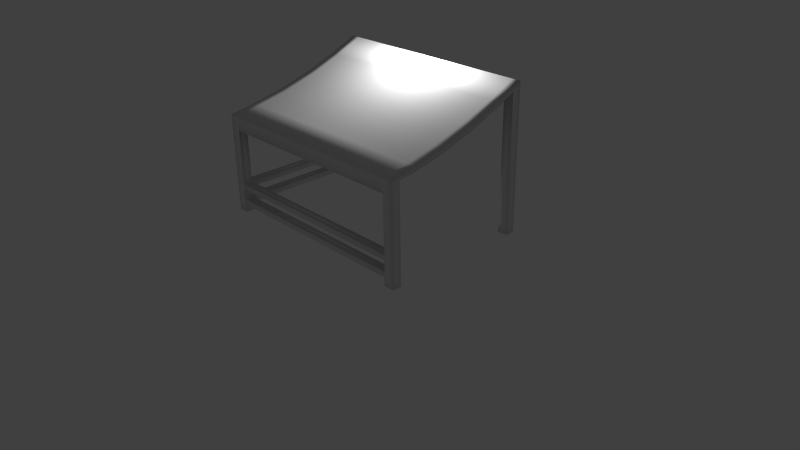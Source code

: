# Source: Cafe.blend  (saved by Blender 2.71.0; exported with 4.5.12 LTS)
import bpy
from mathutils import Matrix  # noqa: F401  (used for matrix-valued properties, if any)

bpy.ops.wm.read_factory_settings(use_empty=True)
scene = bpy.context.scene
scene.name = 'Scene'

# ---- collections
col_collection_1 = bpy.data.collections.new('Collection 1'); scene.collection.children.link(col_collection_1)

# ---- materials (node trees are filled in below, after node groups)
mat_cafe_base = bpy.data.materials.new('Cafe Base')
mat_cafe_base.alpha_threshold = 0.0
mat_cafe_base.use_transparent_shadow = False
mat_cafe_base.roughness = 0.5
mat_cafe_base.line_color = (0.0, 0.0, 0.0, 1.0)
mat_cafe_cloth = bpy.data.materials.new('Cafe Cloth')
mat_cafe_cloth.alpha_threshold = 0.0
mat_cafe_cloth.use_transparent_shadow = False
mat_cafe_cloth.roughness = 0.5
mat_cafe_cloth.line_color = (0.0, 0.0, 0.0, 1.0)

# ---- material node trees

# ---- world
world_world = bpy.data.worlds.new('World'); scene.world = world_world
world_world.color = (0.05088, 0.05088, 0.05088)
world_world.use_sun_shadow = False
world_world.sun_shadow_jitter_overblur = 0.0
world_world.cycles.sampling_method = 'MANUAL'
world_world.cycles.sample_map_resolution = 256

# ---- cameras
cam_camera = bpy.data.cameras.new('Camera')
cam_camera.clip_end = 100.0
cam_camera.lens = 35.0
cam_camera.sensor_width = 32.0
cam_camera.sensor_height = 18.0
cam_camera.ortho_scale = 7.314
cam_camera.dof.focus_distance = 0.0
cam_camera.dof.aperture_fstop = 128.0

# ---- lights
light_lamp = bpy.data.lights.new('Lamp', 'POINT')
light_lamp.transmission_factor = 0.0
light_lamp.cutoff_distance = 30.0
light_lamp.energy = 100.0
light_lamp.shadow_buffer_clip_start = 1.001
light_lamp.shadow_soft_size = 0.1
light_lamp.shadow_maximum_resolution = 0.006
light_lamp.use_absolute_resolution = True
light_lamp.cycles.use_multiple_importance_sampling = False

# ---- meshes
me_cube = bpy.data.meshes.new('Cube')
me_cube.from_pydata([(1.449, 1.0, -1.0), (1.449, -1.0, -1.548), (-1.449, -1.0, -1.548), (-1.449, 1.0, -1.0), (1.449, 1.0, -0.8998), (1.449, -1.0, -1.512), (-1.449, -1.0, -1.512), (-1.449, 1.0, -0.8998), (1.449, 0.8797, -1.0), (1.449, -0.8797, -1.548), (1.319, 1.0, -1.0), (-1.319, 1.0, -1.0), (1.319, -1.0, -1.548), (-1.319, -1.0, -1.548), (-1.449, -0.8797, -1.548), (-1.449, 0.8797, -1.0), (1.319, 0.8797, -1.0), (-1.319, 0.8797, -1.0), (1.319, -0.8797, -1.548), (-1.319, -0.8797, -1.548), (1.449, 1.0, -2.806), (1.449, -1.0, -2.806), (-1.449, -1.0, -2.806), (-1.449, 1.0, -2.806), (1.449, 0.8797, -2.806), (1.449, -0.8797, -2.806), (1.319, 1.0, -2.806), (-1.319, 1.0, -2.806), (1.319, -1.0, -2.806), (-1.319, -1.0, -2.806), (-1.449, -0.8797, -2.806), (-1.449, 0.8797, -2.806), (1.319, 0.8797, -2.806), (-1.319, 0.8797, -2.806), (1.319, -0.8797, -2.806), (-1.319, -0.8797, -2.806), (1.449, 0.6283, -1.065), (1.449, -0.6547, -1.454), (1.449, 0.2264, -1.22), (1.449, -0.2432, -1.362), (-1.449, -0.6547, -1.454), (-1.449, 0.6283, -1.065), (-1.449, -0.2432, -1.362), (-1.449, 0.2264, -1.22), (1.449, -0.6547, -1.513), (1.449, 0.6283, -1.118), (1.449, -0.2432, -1.424), (1.449, 0.2264, -1.279), (-1.449, 0.6283, -1.118), (-1.449, -0.6547, -1.513), (-1.449, 0.2264, -1.279), (-1.449, -0.2432, -1.424), (1.319, 0.6283, -1.118), (1.319, -0.6547, -1.513), (1.319, 0.2264, -1.279), (1.319, -0.2432, -1.424), (-1.319, -0.6547, -1.513), (-1.319, 0.6283, -1.118), (-1.319, -0.2432, -1.424), (-1.319, 0.2264, -1.279), (1.319, -1.0, -1.696), (-1.319, -1.0, -1.696), (1.319, -0.8797, -1.696), (-1.319, -0.8797, -1.696), (1.449, -1.0, -2.415), (1.449, -1.0, -2.698), (1.449, -1.0, -2.483), (1.449, -1.0, -2.629), (1.319, -1.0, -2.698), (1.319, -1.0, -2.415), (1.319, -1.0, -2.629), (1.319, -1.0, -2.483), (1.319, -0.8797, -2.698), (1.319, -0.8797, -2.415), (1.319, -0.8797, -2.629), (1.319, -0.8797, -2.483), (1.449, -0.8797, -2.698), (1.449, -0.8797, -2.415), (1.449, -0.8797, -2.629), (1.449, -0.8797, -2.483), (-1.319, -0.8797, -2.415), (-1.319, -0.8797, -2.698), (-1.319, -0.8797, -2.483), (-1.319, -0.8797, -2.629), (-1.319, -1.0, -2.698), (-1.319, -1.0, -2.415), (-1.319, -1.0, -2.629), (-1.319, -1.0, -2.483), (-1.449, -1.0, -2.415), (-1.449, -1.0, -2.698), (-1.449, -1.0, -2.483), (-1.449, -1.0, -2.629), (-1.449, -0.8797, -2.698), (-1.449, -0.8797, -2.415), (-1.449, -0.8797, -2.629), (-1.449, -0.8797, -2.483), (-1.319, 0.8797, -2.415), (-1.319, 0.8797, -2.698), (-1.319, 0.8797, -2.483), (-1.319, 0.8797, -2.629), (-1.449, 0.8797, -2.415), (-1.449, 0.8797, -2.698), (-1.449, 0.8797, -2.483), (-1.449, 0.8797, -2.629), (-1.449, 1.0, -2.698), (-1.449, 1.0, -2.415), (-1.449, 1.0, -2.629), (-1.449, 1.0, -2.483), (-1.319, 1.0, -2.415), (-1.319, 1.0, -2.698), (-1.319, 1.0, -2.483), (-1.319, 1.0, -2.629), (1.319, 1.0, -2.415), (1.319, 1.0, -2.698), (1.319, 1.0, -2.483), (1.319, 1.0, -2.629), (1.449, 1.0, -2.698), (1.449, 1.0, -2.415), (1.449, 1.0, -2.629), (1.449, 1.0, -2.483), (1.449, 0.8797, -2.698), (1.449, 0.8797, -2.415), (1.449, 0.8797, -2.629), (1.449, 0.8797, -2.483), (1.319, 0.8797, -2.698), (1.319, 0.8797, -2.415), (1.319, 0.8797, -2.629), (1.319, 0.8797, -2.483), (1.329, 1.0, -0.8998), (-1.329, 1.0, -0.8998), (1.329, -1.0, -1.512), (-1.329, -1.0, -1.512), (-1.329, -0.6547, -1.454), (1.329, -0.6547, -1.454), (1.329, -0.2432, -1.362), (-1.329, -0.2432, -1.362), (1.329, 0.2264, -1.22), (-1.329, 0.2264, -1.22), (1.329, 0.6283, -1.065), (-1.329, 0.6283, -1.065)], [], [(3, 11, 108, 105), (8, 4, 36, 45), (2, 6, 14), (1, 5, 130, 131, 6, 2, 13, 12), (44, 9, 18, 53), (4, 0, 10, 11, 3, 7, 129, 128), (17, 15, 100, 96), (53, 18, 19, 56), (14, 19, 80, 93), (10, 16, 17, 11), (8, 45, 52, 16), (16, 52, 57, 17), (11, 17, 96, 108), (13, 19, 63, 61), (35, 29, 22, 30), (27, 33, 31, 23), (20, 24, 32, 26), (25, 21, 28, 34), (9, 1, 64, 77), (97, 101, 31, 33), (2, 14, 93, 88), (16, 10, 112, 125), (10, 0, 117, 112), (8, 16, 125, 121), (81, 84, 29, 35), (18, 9, 77, 73), (113, 116, 20, 26), (19, 13, 85, 80), (65, 68, 28, 21), (132, 40, 6, 131), (56, 19, 14, 49), (17, 57, 48, 15), (14, 6, 40, 49), (15, 7, 3), (7, 15, 48, 41), (0, 4, 8), (129, 7, 41, 139), (9, 5, 1), (133, 37, 39, 134), (134, 39, 38, 136), (136, 38, 36, 138), (56, 49, 51, 58), (58, 51, 50, 59), (59, 50, 48, 57), (44, 53, 55, 46), (46, 55, 54, 47), (47, 54, 52, 45), (53, 56, 58, 55), (55, 58, 59, 54), (54, 59, 57, 52), (41, 48, 50, 43), (43, 50, 51, 42), (42, 51, 49, 40), (37, 44, 46, 39), (39, 46, 47, 38), (38, 47, 45, 36), (5, 9, 44, 37), (62, 60, 61, 63), (18, 12, 60, 62), (19, 18, 62, 63), (12, 13, 61, 60), (76, 65, 21, 25), (68, 72, 34, 28), (72, 76, 25, 34), (12, 18, 73, 69), (89, 92, 30, 22), (92, 81, 35, 30), (84, 89, 22, 29), (13, 2, 88, 85), (101, 104, 23, 31), (109, 97, 33, 27), (15, 3, 105, 100), (104, 109, 27, 23), (124, 113, 26, 32), (116, 120, 24, 20), (120, 124, 32, 24), (0, 8, 121, 117), (68, 65, 67, 70), (70, 67, 66, 71), (71, 66, 64, 69), (72, 68, 70, 74), (74, 70, 71, 75), (75, 71, 69, 73), (76, 72, 74, 78), (78, 74, 75, 79), (79, 75, 73, 77), (65, 76, 78, 67), (67, 78, 79, 66), (66, 79, 77, 64), (92, 89, 91, 94), (94, 91, 90, 95), (95, 90, 88, 93), (84, 81, 83, 86), (86, 83, 82, 87), (87, 82, 80, 85), (89, 84, 86, 91), (91, 86, 87, 90), (90, 87, 85, 88), (81, 92, 94, 83), (83, 94, 95, 82), (82, 95, 93, 80), (104, 101, 103, 106), (106, 103, 102, 107), (107, 102, 100, 105), (101, 97, 99, 103), (103, 99, 98, 102), (102, 98, 96, 100), (97, 109, 111, 99), (99, 111, 110, 98), (98, 110, 108, 96), (109, 104, 106, 111), (111, 106, 107, 110), (110, 107, 105, 108), (116, 113, 115, 118), (118, 115, 114, 119), (119, 114, 112, 117), (120, 116, 118, 122), (122, 118, 119, 123), (123, 119, 117, 121), (124, 120, 122, 126), (126, 122, 123, 127), (127, 123, 121, 125), (113, 124, 126, 115), (115, 126, 127, 114), (114, 127, 125, 112), (1, 12, 69, 64), (75, 82, 80, 73), (81, 83, 74, 72), (81, 72, 68, 84), (82, 75, 71, 87), (85, 69, 73, 80), (83, 86, 70, 74), (86, 84, 68, 70), (71, 69, 85, 87), (80, 82, 98, 96), (99, 83, 81, 97), (95, 102, 98, 82), (92, 101, 97, 81), (94, 83, 99, 103), (80, 96, 100, 93), (95, 93, 100, 102), (94, 103, 101, 92), (37, 133, 130, 5), (133, 132, 131, 130), (4, 128, 138, 36), (128, 129, 139, 138), (40, 132, 135, 42), (132, 133, 134, 135), (42, 135, 137, 43), (135, 134, 136, 137), (43, 137, 139, 41), (137, 136, 138, 139)])
me_cube.polygons.foreach_set('use_smooth', [True] * 152)
me_cube.polygons.foreach_set('material_index', [0, 0, 0, 0, 0, 0, 0, 0, 0, 0, 0, 0, 0, 0, 0, 0, 0, 0, 0, 0, 0, 0, 0, 0, 0, 0, 0, 0, 0, 0, 0, 0, 0, 0, 0, 0, 0, 0, 0, 0, 0, 0, 0, 0, 0, 0, 0, 0, 0, 0, 0, 0, 0, 0, 0, 0, 0, 0, 0, 0, 0, 0, 0, 0, 0, 0, 0, 0, 0, 0, 0, 0, 0, 0, 0, 0, 0, 0, 0, 0, 0, 0, 0, 0, 0, 0, 0, 0, 0, 0, 0, 0, 0, 0, 0, 0, 0, 0, 0, 0, 0, 0, 0, 0, 0, 0, 0, 0, 0, 0, 0, 0, 0, 0, 0, 0, 0, 0, 0, 0, 0, 0, 0, 0, 0, 0, 0, 0, 0, 0, 0, 0, 0, 0, 0, 0, 0, 0, 0, 0, 0, 0, 0, 1, 0, 1, 0, 1, 0, 1, 0, 1])
_uv = me_cube.uv_layers.new(name='UVMap')
_uv.uv.foreach_set('vector', [0.0, 0.0, 0.0, 0.0, 0.0, 0.0, 0.0, 0.0, 0.01965, 0.3837, 0.0, 0.4083, 0.03241, 0.3324, 0.04277, 0.3324, 0.6202, 0.0, 0.6273, 2.434e-08, 0.6202, 0.02457, 0.00704, 1.0, 4.674e-08, 1.0, 4.674e-08, 0.9755, 2.337e-08, 0.4328, 0.0, 0.4083, 0.007039, 0.4083, 0.007039, 0.4348, 0.00704, 0.9735, 0.0, 0.0, 0.0, 0.0, 0.0, 0.0, 0.0, 0.0, 0.0, 0.0, 0.0, 0.0, 0.0, 0.0, 0.0, 0.0, 0.0, 0.0, 0.0, 0.0, 0.0, 0.0, 0.0, 0.0, 0.7473, 0.0, 0.7728, 0.0, 0.7728, 0.2888, 0.7473, 0.2888, 0.0, 0.0, 0.0, 0.0, 0.0, 0.0, 0.0, 0.0, 0.5002, 0.4083, 0.5002, 0.4348, 0.3303, 0.4348, 0.3303, 0.4083, 0.0, 0.0, 0.0, 0.0, 0.0, 0.0, 0.0, 0.0, 0.0, 0.0, 0.0, 0.0, 0.0, 0.0, 0.0, 0.0, 0.0, 0.0, 0.0, 0.0, 0.0, 0.0, 0.0, 0.0, 0.5002, 0.8166, 0.5002, 0.792, 0.7775, 0.792, 0.7775, 0.8166, 0.7709, 0.399, 0.7473, 0.399, 0.7473, 0.3687, 0.7709, 0.3687, 0.0, 0.0, 0.0, 0.0, 0.0, 0.0, 0.0, 0.0, 0.0, 0.0, 0.0, 0.0, 0.0, 0.0, 0.0, 0.0, 0.0, 0.0, 0.0, 0.0, 0.0, 0.0, 0.0, 0.0, 0.0, 0.0, 0.0, 0.0, 0.0, 0.0, 0.0, 0.0, 0.1271, 0.02457, 0.1271, 1.217e-07, 0.2969, 7.301e-08, 0.2969, 0.02457, 0.7473, 0.3467, 0.7728, 0.3467, 0.7728, 0.3687, 0.7473, 0.3687, 0.6202, 0.0, 0.6202, 0.02457, 0.4504, 0.02457, 0.4504, 4.867e-08, 0.8728, 0.3687, 0.8492, 0.3687, 0.8492, 0.07989, 0.8728, 0.07989, 0.0, 0.0, 0.0, 0.0, 0.0, 0.0, 0.0, 0.0, 0.7982, 0.3687, 0.7728, 0.3687, 0.7728, 0.07989, 0.7982, 0.07989, 0.8331, 0.4329, 0.8331, 0.4083, 0.8542, 0.4083, 0.8542, 0.4329, 0.5002, 0.9735, 0.5002, 1.0, 0.3303, 1.0, 0.3303, 0.9735, 0.0, 0.0, 0.0, 0.0, 0.0, 0.0, 0.0, 0.0, 0.6076, 0.4329, 0.6076, 0.4083, 0.7775, 0.4083, 0.7775, 0.4329, 0.2325, 1.0, 0.2325, 0.9735, 0.2536, 0.9735, 0.2536, 1.0, 1.0, 0.4797, 0.9765, 0.4797, 0.9765, 0.4083, 1.0, 0.4083, 0.0, 0.0, 0.0, 0.0, 0.0, 0.0, 0.0, 0.0, 0.0, 0.0, 0.0, 0.0, 0.0, 0.0, 0.0, 0.0, 0.6202, 0.02457, 0.6273, 2.434e-08, 0.6386, 0.07049, 0.627, 0.07049, 0.7277, 0.3837, 0.7473, 0.4083, 0.7277, 0.4083, 0.7473, 0.4083, 0.7277, 0.3837, 0.7045, 0.3324, 0.7149, 0.3324, 0.01965, 0.4083, 0.0, 0.4083, 0.01965, 0.3837, 1.0, 0.8337, 0.9765, 0.8337, 0.9765, 0.7524, 1.0, 0.7524, 0.1271, 0.02457, 0.12, 0.0, 0.1271, 1.217e-07, 0.9765, 0.7623, 0.953, 0.7623, 0.953, 0.6762, 0.9765, 0.6762, 0.9765, 0.6762, 0.953, 0.6762, 0.953, 0.5763, 0.9765, 0.5763, 0.9765, 0.5763, 0.953, 0.5763, 0.953, 0.4895, 0.9765, 0.4895, 0.0, 0.0, 0.0, 0.0, 0.0, 0.0, 0.0, 0.0, 0.0, 0.0, 0.0, 0.0, 0.0, 0.0, 0.0, 0.0, 0.0, 0.0, 0.0, 0.0, 0.0, 0.0, 0.0, 0.0, 0.0, 0.0, 0.0, 0.0, 0.0, 0.0, 0.0, 0.0, 0.0, 0.0, 0.0, 0.0, 0.0, 0.0, 0.0, 0.0, 0.0, 0.0, 0.0, 0.0, 0.0, 0.0, 0.0, 0.0, 0.0, 0.0, 0.0, 0.0, 0.0, 0.0, 0.0, 0.0, 0.0, 0.0, 0.0, 0.0, 0.0, 0.0, 0.0, 0.0, 0.0, 0.0, 0.0, 0.0, 0.0, 0.0, 0.0, 0.0, 0.7149, 0.3324, 0.7045, 0.3324, 0.673, 0.2504, 0.6846, 0.2504, 0.6846, 0.2504, 0.673, 0.2504, 0.6446, 0.1545, 0.6567, 0.1545, 0.6567, 0.1545, 0.6446, 0.1545, 0.627, 0.07049, 0.6386, 0.07049, 0.1087, 0.07049, 0.1203, 0.07049, 0.1027, 0.1545, 0.09061, 0.1545, 0.09061, 0.1545, 0.1027, 0.1545, 0.0743, 0.2504, 0.06268, 0.2504, 0.06268, 0.2504, 0.0743, 0.2504, 0.04277, 0.3324, 0.03241, 0.3324, 0.12, 0.0, 0.1271, 0.02457, 0.1203, 0.07049, 0.1087, 0.07049, 0.8833, 0.4083, 0.9069, 0.4083, 0.9069, 0.947, 0.8833, 0.947, 0.7709, 0.3687, 0.7945, 0.3687, 0.7945, 0.399, 0.7709, 0.399, 0.8542, 0.947, 0.8542, 0.4083, 0.8833, 0.4083, 0.8833, 0.947, 0.00704, 0.9735, 0.007039, 0.4348, 0.03612, 0.4348, 0.03612, 0.9735, 0.3525, 0.02457, 0.3525, 6.084e-08, 0.3737, 3.65e-08, 0.3737, 0.02457, 0.8963, 0.02201, 0.8728, 0.02201, 0.8728, 0.0, 0.8963, 0.0, 0.2748, 0.9735, 0.2748, 1.0, 0.2536, 1.0, 0.2536, 0.9735, 0.8963, 0.2568, 0.8728, 0.2568, 0.8728, 0.07989, 0.8963, 0.07989, 0.3948, 0.0, 0.3948, 0.02457, 0.3737, 0.02457, 0.3737, 4.867e-08, 0.2748, 0.4083, 0.2748, 0.4348, 0.2536, 0.4348, 0.2536, 0.4083, 0.2325, 0.4348, 0.2325, 0.4083, 0.2536, 0.4083, 0.2536, 0.4348, 0.007039, 0.4348, 0.007039, 0.4083, 0.1769, 0.4083, 0.1769, 0.4348, 0.3948, 0.3837, 0.3948, 0.4083, 0.3737, 0.4083, 0.3737, 0.3837, 0.8331, 0.8166, 0.8331, 0.792, 0.8542, 0.792, 0.8542, 0.8166, 0.7277, 0.3837, 0.7277, 0.4083, 0.4504, 0.4083, 0.4504, 0.3837, 0.0, 0.0, 0.0, 0.0, 0.0, 0.0, 0.0, 0.0, 0.8728, 0.02201, 0.8492, 0.02201, 0.8492, 0.0, 0.8728, 0.0, 0.3525, 0.4083, 0.3525, 0.3837, 0.3737, 0.3837, 0.3737, 0.4083, 0.7982, 0.02201, 0.7728, 0.02201, 0.7728, 4.867e-08, 0.7982, 0.0, 0.01965, 0.4083, 0.01965, 0.3837, 0.2969, 0.3837, 0.2969, 0.4083, 0.2325, 0.9735, 0.2325, 1.0, 0.219, 1.0, 0.219, 0.9735, 0.219, 0.9735, 0.219, 1.0, 0.1904, 1.0, 0.1904, 0.9735, 0.1904, 0.9735, 0.1904, 1.0, 0.1769, 1.0, 0.1769, 0.9735, 0.8728, 0.02201, 0.8963, 0.02201, 0.8963, 0.03604, 0.8728, 0.03604, 0.8728, 0.03604, 0.8963, 0.03604, 0.8963, 0.06586, 0.8728, 0.06586, 0.8728, 0.06586, 0.8963, 0.06586, 0.8963, 0.07989, 0.8728, 0.07989, 0.2748, 1.0, 0.2748, 0.9735, 0.2882, 0.9735, 0.2882, 1.0, 0.2882, 1.0, 0.2882, 0.9735, 0.3169, 0.9735, 0.3169, 1.0, 0.3169, 1.0, 0.3169, 0.9735, 0.3303, 0.9735, 0.3303, 1.0, 0.3525, 6.084e-08, 0.3525, 0.02457, 0.339, 0.02457, 0.339, 7.301e-08, 0.339, 7.301e-08, 0.339, 0.02457, 0.3104, 0.02457, 0.3104, 7.301e-08, 0.3104, 7.301e-08, 0.3104, 0.02457, 0.2969, 0.02457, 0.2969, 7.301e-08, 0.3948, 0.02457, 0.3948, 0.0, 0.4083, 4.867e-08, 0.4083, 0.02457, 0.4083, 0.02457, 0.4083, 4.867e-08, 0.4369, 2.434e-08, 0.4369, 0.02457, 0.4369, 0.02457, 0.4369, 2.434e-08, 0.4504, 4.867e-08, 0.4504, 0.02457, 0.8331, 0.4083, 0.8331, 0.4329, 0.8196, 0.4329, 0.8196, 0.4083, 0.8196, 0.4083, 0.8196, 0.4329, 0.791, 0.4329, 0.791, 0.4083, 0.791, 0.4083, 0.791, 0.4329, 0.7775, 0.4329, 0.7775, 0.4083, 0.2325, 0.4083, 0.2325, 0.4348, 0.219, 0.4348, 0.219, 0.4083, 0.219, 0.4083, 0.219, 0.4348, 0.1904, 0.4348, 0.1904, 0.4083, 0.1904, 0.4083, 0.1904, 0.4348, 0.1769, 0.4348, 0.1769, 0.4083, 0.2748, 0.4348, 0.2748, 0.4083, 0.2882, 0.4083, 0.2882, 0.4348, 0.2882, 0.4348, 0.2882, 0.4083, 0.3169, 0.4083, 0.3169, 0.4348, 0.3169, 0.4348, 0.3169, 0.4083, 0.3303, 0.4083, 0.3303, 0.4348, 0.3948, 0.4083, 0.3948, 0.3837, 0.4083, 0.3837, 0.4083, 0.4083, 0.4083, 0.4083, 0.4083, 0.3837, 0.4369, 0.3837, 0.4369, 0.4083, 0.4369, 0.4083, 0.4369, 0.3837, 0.4504, 0.3837, 0.4504, 0.4083, 0.7728, 0.3467, 0.7473, 0.3467, 0.7473, 0.3326, 0.7728, 0.3326, 0.7728, 0.3326, 0.7473, 0.3326, 0.7473, 0.3028, 0.7728, 0.3028, 0.7728, 0.3028, 0.7473, 0.3028, 0.7473, 0.2888, 0.7728, 0.2888, 0.8331, 0.792, 0.8331, 0.8166, 0.8196, 0.8166, 0.8196, 0.792, 0.8196, 0.792, 0.8196, 0.8166, 0.791, 0.8166, 0.791, 0.792, 0.791, 0.792, 0.791, 0.8166, 0.7775, 0.8166, 0.7775, 0.792, 0.0, 0.0, 0.0, 0.0, 0.0, 0.0, 0.0, 0.0, 0.0, 0.0, 0.0, 0.0, 0.0, 0.0, 0.0, 0.0, 0.0, 0.0, 0.0, 0.0, 0.0, 0.0, 0.0, 0.0, 0.0, 0.0, 0.0, 0.0, 0.0, 0.0, 0.0, 0.0, 0.0, 0.0, 0.0, 0.0, 0.0, 0.0, 0.0, 0.0, 0.0, 0.0, 0.0, 0.0, 0.0, 0.0, 0.0, 0.0, 0.3525, 0.3837, 0.3525, 0.4083, 0.339, 0.4083, 0.339, 0.3837, 0.339, 0.3837, 0.339, 0.4083, 0.3104, 0.4083, 0.3104, 0.3837, 0.3104, 0.3837, 0.3104, 0.4083, 0.2969, 0.4083, 0.2969, 0.3837, 0.7728, 0.02201, 0.7982, 0.02201, 0.7982, 0.03604, 0.7728, 0.03604, 0.7728, 0.03604, 0.7982, 0.03604, 0.7982, 0.06586, 0.7728, 0.06586, 0.7728, 0.06586, 0.7982, 0.06586, 0.7982, 0.07989, 0.7728, 0.07989, 0.8492, 0.02201, 0.8728, 0.02201, 0.8728, 0.03604, 0.8492, 0.03604, 0.8492, 0.03604, 0.8728, 0.03604, 0.8728, 0.06586, 0.8492, 0.06586, 0.8492, 0.06586, 0.8728, 0.06586, 0.8728, 0.07989, 0.8492, 0.07989, 0.00704, 1.0, 0.00704, 0.9735, 0.1769, 0.9735, 0.1769, 1.0, 0.3169, 0.9735, 0.3169, 0.4348, 0.3303, 0.4348, 0.3303, 0.9735, 0.2748, 0.4348, 0.2882, 0.4348, 0.2882, 0.9735, 0.2748, 0.9735, 0.0, 0.0, 0.0, 0.0, 0.0, 0.0, 0.0, 0.0, 0.0, 0.0, 0.0, 0.0, 0.0, 0.0, 0.0, 0.0, 0.9299, 0.4083, 0.9299, 0.947, 0.9069, 0.947, 0.9069, 0.4083, 0.9299, 0.4083, 0.953, 0.4083, 0.953, 0.947, 0.9299, 0.947, 0.219, 0.4348, 0.2325, 0.4348, 0.2325, 0.9735, 0.219, 0.9735, 0.1904, 0.9735, 0.1769, 0.9735, 0.1769, 0.4348, 0.1904, 0.4348, 0.7775, 0.4329, 0.791, 0.4329, 0.791, 0.792, 0.7775, 0.792, 0.8196, 0.792, 0.8196, 0.4329, 0.8331, 0.4329, 0.8331, 0.792, 0.0, 0.0, 0.0, 0.0, 0.0, 0.0, 0.0, 0.0, 0.0, 0.0, 0.0, 0.0, 0.0, 0.0, 0.0, 0.0, 0.8492, 0.3513, 0.8237, 0.3513, 0.8237, 4.867e-08, 0.8492, 0.0, 0.7982, 0.3513, 0.7982, 6.084e-08, 0.8237, 0.0, 0.8237, 0.3513, 0.4369, 0.02457, 0.4504, 0.02457, 0.4504, 0.3837, 0.4369, 0.3837, 0.4083, 0.02457, 0.4083, 0.3837, 0.3948, 0.3837, 0.3948, 0.02457, 0.953, 0.7623, 0.9765, 0.7623, 0.9765, 0.8337, 0.953, 0.8337, 0.834, 1.0, 0.834, 1.793e-07, 1.0, 0.0, 1.0, 1.0, 0.953, 0.4083, 0.9765, 0.4083, 0.9765, 0.4895, 0.953, 0.4895, 2.85e-08, 1.0, 0.0, 1.166e-06, 0.193, 8.967e-07, 0.193, 1.0, 0.9765, 0.4797, 1.0, 0.4797, 1.0, 0.5658, 0.9765, 0.5658, 0.834, 1.793e-07, 0.834, 1.0, 0.6329, 1.0, 0.6329, 4.035e-07, 0.9765, 0.5658, 1.0, 0.5658, 1.0, 0.6656, 0.9765, 0.6656, 0.6329, 4.035e-07, 0.6329, 1.0, 0.3982, 1.0, 0.3982, 7.622e-07, 0.9765, 0.6656, 1.0, 0.6656, 1.0, 0.7524, 0.9765, 0.7524, 0.3982, 7.622e-07, 0.3982, 1.0, 0.193, 1.0, 0.193, 8.967e-07])
me_cube.materials.append(mat_cafe_base)
me_cube.materials.append(mat_cafe_cloth)
me_cube.use_remesh_preserve_volume = False
me_cube.use_remesh_preserve_attributes = False
me_cube.use_mirror_vertex_groups = False
me_cube.update()

# ---- objects
ob_cube = bpy.data.objects.new('Cube', me_cube)
ob_lamp = bpy.data.objects.new('Lamp', light_lamp)
ob_camera = bpy.data.objects.new('Camera', cam_camera)

# ---- transforms, parenting, visibility, modifiers, constraints
ob_cube.location = (0.0, 0.0, 3.294)
ob_cube.lock_rotations_4d = False
ob_cube.empty_display_type = 'ARROWS'
ob_cube.lineart.crease_threshold = 0.0
ob_lamp.location = (0.01986, 1.005, 2.914)
ob_lamp.rotation_euler = (0.6503, 0.05522, 1.866)
ob_lamp.lock_rotations_4d = False
ob_lamp.empty_display_type = 'ARROWS'
ob_lamp.color = (0.0, 0.0, 0.0, 0.0)
ob_lamp.lineart.crease_threshold = 0.0
ob_camera.location = (7.481, -6.508, 5.344)
ob_camera.rotation_euler = (1.109, 0.01082, 0.8149)
ob_camera.lock_rotations_4d = False
ob_camera.empty_display_type = 'ARROWS'
ob_camera.color = (0.0, 0.0, 0.0, 0.0)
ob_camera.display_type = 'WIRE'
ob_camera.lineart.crease_threshold = 0.0

# ---- collection membership
col_collection_1.objects.link(ob_cube)
col_collection_1.objects.link(ob_lamp)
col_collection_1.objects.link(ob_camera)

# ---- scene / render settings (as saved in the file)
scene.camera = ob_camera
scene.frame_start = 1; scene.frame_end = 250; scene.frame_set(1)
scene.render.engine = 'BLENDER_EEVEE_NEXT'
scene.render.resolution_percentage = 50
scene.render.dither_intensity = 0.0
scene.cycles.use_denoising = False
scene.cycles.samples = 10
scene.cycles.sampling_pattern = 'TABULATED_SOBOL'
scene.cycles.light_sampling_threshold = 0.0
scene.cycles.use_adaptive_sampling = False
scene.cycles.use_light_tree = False
scene.cycles.blur_glossy = 0.0
scene.cycles.volume_bounces = 1
scene.cycles.pixel_filter_type = 'GAUSSIAN'
scene.cycles.sample_clamp_indirect = 0.0
scene.view_settings.view_transform = 'Standard'
bpy.context.view_layer.update()
